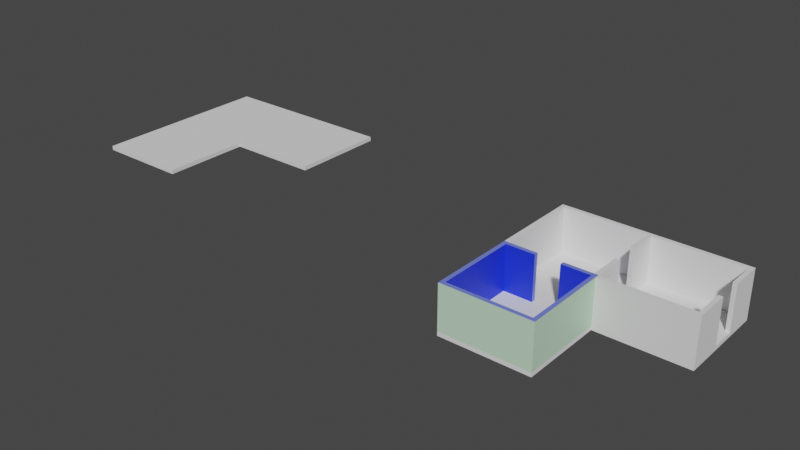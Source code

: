 # Source: 3D_Escape_Room.blend  (saved by Blender 3.4.6; exported with 4.5.12 LTS)
import bpy
from mathutils import Matrix  # noqa: F401  (used for matrix-valued properties, if any)

bpy.ops.wm.read_factory_settings(use_empty=True)
scene = bpy.context.scene
scene.name = 'Scene'

# ---- collections
col_collection = bpy.data.collections.new('Collection'); scene.collection.children.link(col_collection)

# ---- materials (node trees are filled in below, after node groups)
mat_room_1 = bpy.data.materials.new('Room 1')
mat_room_1.use_transparent_shadow = False
mat_material_001 = bpy.data.materials.new('Material.001')
mat_material_001.use_transparent_shadow = False
mat_outside = bpy.data.materials.new('Outside')
mat_outside.use_transparent_shadow = False

# ---- material node trees
mat_room_1.use_nodes = True; mat_room_1.node_tree.nodes.clear()
_N = mat_room_1.node_tree.nodes; _L = mat_room_1.node_tree.links
n0 = _N.new('ShaderNodeBsdfPrincipled'); n0.name = 'Principled BSDF'; n0.location = (10, 300)
n0.distribution = 'GGX'
n0.subsurface_method = 'RANDOM_WALK_SKIN'
n0.inputs[0].default_value = (0.1705, 0.2185, 0.8, 1.0)
n0.inputs[3].default_value = 1.45
n0.inputs[27].default_value = (0.0, 0.0, 0.0, 1.0)
n0.inputs[28].default_value = 1.0
n1 = _N.new('ShaderNodeOutputMaterial'); n1.name = 'Material Output'; n1.location = (300, 300)
_L.new(n0.outputs[0], n1.inputs[0])
n1.is_active_output = True
mat_material_001.use_nodes = True; mat_material_001.node_tree.nodes.clear()
_N = mat_material_001.node_tree.nodes; _L = mat_material_001.node_tree.links
n0 = _N.new('ShaderNodeBsdfPrincipled'); n0.name = 'Principled BSDF'; n0.location = (10, 300)
n0.distribution = 'GGX'
n0.subsurface_method = 'RANDOM_WALK_SKIN'
n0.inputs[0].default_value = (0.01417, 0.03783, 0.8, 1.0)
n0.inputs[3].default_value = 1.45
n0.inputs[27].default_value = (0.0, 0.0, 0.0, 1.0)
n0.inputs[28].default_value = 1.0
n1 = _N.new('ShaderNodeOutputMaterial'); n1.name = 'Material Output'; n1.location = (300, 300)
_L.new(n0.outputs[0], n1.inputs[0])
n1.is_active_output = True
mat_outside.use_nodes = True; mat_outside.node_tree.nodes.clear()
_N = mat_outside.node_tree.nodes; _L = mat_outside.node_tree.links
n0 = _N.new('ShaderNodeBsdfPrincipled'); n0.name = 'Principled BSDF'; n0.location = (10, 300)
n0.distribution = 'GGX'
n0.subsurface_method = 'RANDOM_WALK_SKIN'
n0.inputs[0].default_value = (0.5629, 0.8, 0.5954, 1.0)
n0.inputs[3].default_value = 1.45
n0.inputs[27].default_value = (0.0, 0.0, 0.0, 1.0)
n0.inputs[28].default_value = 1.0
n1 = _N.new('ShaderNodeOutputMaterial'); n1.name = 'Material Output'; n1.location = (300, 300)
_L.new(n0.outputs[0], n1.inputs[0])
n1.is_active_output = True

# ---- world
world_world = bpy.data.worlds.new('World'); scene.world = world_world
world_world.use_nodes = True; world_world.node_tree.nodes.clear()
_N = world_world.node_tree.nodes; _L = world_world.node_tree.links
n0 = _N.new('ShaderNodeOutputWorld'); n0.name = 'World Output'; n0.location = (300, 300)
n1 = _N.new('ShaderNodeBackground'); n1.name = 'Background'; n1.location = (10, 300)
n1.inputs[0].default_value = (0.05088, 0.05088, 0.05088, 1.0)
_L.new(n1.outputs[0], n0.inputs[0])
n0.is_active_output = True
world_world.color = (0.05088, 0.05088, 0.05088)
world_world.use_sun_shadow = False
world_world.sun_shadow_jitter_overblur = 0.0

# ---- meshes
me_cube_004 = bpy.data.meshes.new('Cube.004')
me_cube_004.from_pydata([(-0.0762, -0.0762, -0.0762), (-0.0762, -0.0762, 1.6), (-0.0762, 0.0762, -0.0762), (-0.0762, 0.0762, 1.6), (0.0762, -0.0762, -0.0762), (0.0762, -0.0762, 1.6), (0.0762, 0.0762, -0.0762), (0.0762, 0.0762, 1.6), (-0.0762, -3.124, -0.0762), (-0.0762, -3.124, 1.6), (0.0762, -3.124, 1.6), (0.0762, -3.124, -0.0762), (-0.0762, -3.277, -0.0762), (-0.0762, -3.277, 1.6), (0.0762, -3.277, 1.6), (0.0762, -3.277, -0.0762), (3.124, -3.124, 1.6), (3.124, -3.124, -0.0762), (3.124, -3.277, 1.6), (3.124, -3.277, -0.0762), (3.277, -3.124, 1.6), (3.277, -3.124, -0.0762), (3.277, -3.277, 1.6), (3.277, -3.277, -0.0762), (3.124, -0.0762, 1.6), (3.124, -0.0762, -0.0762), (3.277, -0.0762, 1.6), (3.277, -0.0762, -0.0762), (3.124, 0.0762, 1.6), (3.124, 0.0762, -0.0762), (3.277, 0.0762, 1.6), (3.277, 0.0762, -0.0762), (2.057, -0.0762, 1.6), (2.057, -0.0762, -0.0762), (2.057, 0.0762, 1.6), (2.057, 0.0762, -0.0762), (1.143, 0.0762, 1.6), (1.143, 0.0762, -0.0762), (1.143, -0.0762, -0.0762), (1.143, -0.0762, 1.6)], [], [(0, 1, 3, 2), (2, 3, 7, 6), (5, 4, 38, 39), (5, 1, 9, 10), (2, 6, 4, 0), (7, 3, 1, 5), (10, 9, 13, 14), (4, 5, 10, 11), (1, 0, 8, 9), (0, 4, 11, 8), (15, 14, 13, 12), (10, 14, 18, 16), (8, 11, 15, 12), (9, 8, 12, 13), (19, 17, 21, 23), (14, 15, 19, 18), (15, 11, 17, 19), (11, 10, 16, 17), (21, 20, 22, 23), (18, 19, 23, 22), (16, 18, 22, 20), (21, 17, 25, 27), (24, 26, 30, 28), (20, 21, 27, 26), (16, 20, 26, 24), (17, 16, 24, 25), (29, 28, 30, 31), (26, 27, 31, 30), (27, 25, 29, 31), (28, 29, 35, 34), (33, 32, 34, 35), (29, 25, 33, 35), (24, 28, 34, 32), (25, 24, 32, 33), (37, 36, 39, 38), (4, 6, 37, 38), (7, 5, 39, 36), (6, 7, 36, 37)])
me_cube_004.polygons.foreach_set('material_index', [2, 0, 1, 0, 0, 0, 0, 1, 2, 0, 2, 0, 0, 2, 0, 2, 0, 1, 2, 2, 0, 0, 0, 2, 0, 1, 0, 0, 0, 0, 0, 0, 0, 1, 0, 0, 0, 0])
me_cube_004.materials.append(mat_room_1)
me_cube_004.materials.append(mat_material_001)
me_cube_004.materials.append(mat_outside)
me_cube_004.update()
me_cube_007 = bpy.data.meshes.new('Cube.007')
me_cube_007.from_pydata([(-0.0762, -0.0762, -0.0762), (-0.0762, -0.0762, 1.6), (-0.0762, 0.0762, -0.0762), (-0.0762, 0.0762, 1.6), (0.0762, -0.0762, -0.0762), (0.0762, -0.0762, 1.6), (0.0762, 0.0762, -0.0762), (0.0762, 0.0762, 1.6), (-0.0762, 3.124, 1.6), (-0.0762, 3.124, -0.0762), (0.0762, 3.124, -0.0762), (0.0762, 3.124, 1.6), (-0.0762, 3.277, 1.6), (-0.0762, 3.277, -0.0762), (0.0762, 3.277, -0.0762), (0.0762, 3.277, 1.6), (3.124, 3.124, 1.6), (3.124, 3.124, -0.0762), (3.124, 3.277, 1.6), (3.124, 3.277, -0.0762), (3.277, 3.124, 1.6), (3.277, 3.124, -0.0762), (3.277, 3.277, 1.6), (3.277, 3.277, -0.0762), (3.124, 2.057, 1.6), (3.124, 2.057, -0.0762), (3.277, 2.057, 1.6), (3.277, 2.057, -0.0762)], [], [(0, 1, 3, 2), (3, 7, 11, 8), (6, 7, 5, 4), (4, 5, 1, 0), (2, 6, 4, 0), (7, 3, 1, 5), (8, 11, 15, 12), (2, 3, 8, 9), (7, 6, 10, 11), (6, 2, 9, 10), (13, 12, 15, 14), (9, 8, 12, 13), (10, 14, 19, 17), (10, 9, 13, 14), (17, 21, 27, 25), (14, 15, 18, 19), (11, 10, 17, 16), (15, 11, 16, 18), (20, 21, 23, 22), (17, 19, 23, 21), (19, 18, 22, 23), (18, 16, 20, 22), (24, 25, 27, 26), (21, 20, 26, 27), (20, 16, 24, 26), (16, 17, 25, 24)])
me_cube_007.update()
me_cube_008 = bpy.data.meshes.new('Cube.008')
me_cube_008.from_pydata([(-0.0762, -0.0762, -0.0762), (-0.0762, -0.0762, 1.6), (-0.0762, 0.0762, -0.0762), (-0.0762, 0.0762, 1.6), (0.0762, -0.0762, -0.0762), (0.0762, -0.0762, 1.6), (0.0762, 0.0762, -0.0762), (0.0762, 0.0762, 1.6), (-0.0762, 1.143, 1.6), (-0.0762, 1.143, -0.0762), (0.0762, 1.143, -0.0762), (0.0762, 1.143, 1.6)], [], [(0, 1, 3, 2), (2, 3, 8, 9), (6, 7, 5, 4), (4, 5, 1, 0), (2, 6, 4, 0), (7, 3, 1, 5), (9, 8, 11, 10), (7, 6, 10, 11), (6, 2, 9, 10), (3, 7, 11, 8)])
me_cube_008.update()
me_cube_009 = bpy.data.meshes.new('Cube.009')
me_cube_009.from_pydata([(-0.0762, -0.0762, -0.0762), (-0.0762, -0.0762, 1.6), (-0.0762, 0.0762, -0.0762), (-0.0762, 0.0762, 1.6), (0.0762, -0.0762, -0.0762), (0.0762, -0.0762, 1.6), (0.0762, 0.0762, -0.0762), (0.0762, 0.0762, 1.6), (3.124, 0.0762, 1.6), (3.124, 0.0762, -0.0762), (3.124, -0.0762, -0.0762), (3.124, -0.0762, 1.6), (3.277, 0.0762, 1.6), (3.277, 0.0762, -0.0762), (3.277, -0.0762, -0.0762), (3.277, -0.0762, 1.6), (3.124, -1.143, 1.6), (3.124, -1.143, -0.0762), (3.277, -1.143, 1.6), (3.277, -1.143, -0.0762)], [], [(0, 1, 3, 2), (2, 3, 7, 6), (4, 6, 9, 10), (4, 5, 1, 0), (2, 6, 4, 0), (7, 3, 1, 5), (10, 14, 19, 17), (7, 5, 11, 8), (6, 7, 8, 9), (5, 4, 10, 11), (13, 12, 15, 14), (10, 9, 13, 14), (8, 11, 15, 12), (9, 8, 12, 13), (16, 17, 19, 18), (15, 11, 16, 18), (14, 15, 18, 19), (11, 10, 17, 16)])
me_cube_009.update()
me_cube_011 = bpy.data.meshes.new('Cube.011')
me_cube_011.from_pydata([(-0.0762, -0.0762, -0.0762), (-0.0762, -0.0762, 1.6), (-0.0762, 0.0762, -0.0762), (-0.0762, 0.0762, 1.6), (0.0762, -0.0762, -0.0762), (0.0762, -0.0762, 1.6), (0.0762, 0.0762, -0.0762), (0.0762, 0.0762, 1.6), (3.124, 0.0762, 1.6), (3.124, 0.0762, -0.0762), (3.124, -0.0762, -0.0762), (3.124, -0.0762, 1.6), (3.277, 0.0762, 1.6), (3.277, 0.0762, -0.0762), (3.277, -0.0762, -0.0762), (3.277, -0.0762, 1.6), (3.124, -1.143, 1.6), (3.124, -1.143, -0.0762), (3.277, -1.143, 1.6), (3.277, -1.143, -0.0762), (3.124, -1.265, 1.6), (3.124, -1.265, -0.0762), (3.277, -1.265, 1.6), (3.277, -1.265, -0.0762)], [], [(0, 1, 3, 2), (2, 3, 7, 6), (4, 6, 9, 10), (4, 5, 1, 0), (2, 6, 4, 0), (7, 3, 1, 5), (10, 14, 19, 17), (7, 5, 11, 8), (6, 7, 8, 9), (5, 4, 10, 11), (13, 12, 15, 14), (10, 9, 13, 14), (8, 11, 15, 12), (9, 8, 12, 13), (17, 19, 23, 21), (15, 11, 16, 18), (14, 15, 18, 19), (11, 10, 17, 16), (20, 21, 23, 22), (16, 17, 21, 20), (18, 16, 20, 22), (19, 18, 22, 23)])
me_cube_011.update()
me_cube_022 = bpy.data.meshes.new('Cube.022')
me_cube_022.from_pydata([(-3.277, -0.02741, -0.0762), (-3.277, -0.02741, 0.0762), (-3.277, 0.125, -0.0762), (-3.277, 0.125, 0.0762), (0.0762, -0.02741, -0.0762), (0.0762, -0.02741, 0.0762), (0.0762, 0.125, -0.0762), (0.0762, 0.125, 0.0762), (-3.277, -3.38, -0.0762), (-3.277, -3.38, 0.0762), (0.0762, -3.38, 0.0762), (0.0762, -3.38, -0.0762), (-6.629, -0.02741, -0.0762), (-6.629, -0.02741, 0.0762), (-6.629, -3.38, -0.0762), (-6.629, -3.38, 0.0762), (-3.277, -6.581, -0.0762), (-3.277, -6.581, 0.0762), (-6.629, -6.581, -0.0762), (-6.629, -6.581, 0.0762), (-6.629, 0.125, -0.0762), (-6.629, -0.02741, -0.0762), (-6.629, -0.02741, 0.0762), (-6.629, 0.125, 0.0762)], [], [(1, 3, 23, 22), (2, 3, 7, 6), (6, 7, 5, 4), (0, 8, 14, 12), (2, 6, 4, 0), (7, 3, 1, 5), (11, 10, 9, 8), (0, 4, 11, 8), (5, 1, 9, 10), (4, 5, 10, 11), (13, 12, 14, 15), (1, 0, 12, 13), (14, 8, 16, 18), (9, 1, 13, 15), (16, 17, 19, 18), (9, 15, 19, 17), (8, 9, 17, 16), (15, 14, 18, 19), (21, 22, 23, 20), (2, 0, 21, 20), (3, 2, 20, 23), (0, 1, 22, 21)])
me_cube_022.update()
me_cube_023 = bpy.data.meshes.new('Cube.023')
me_cube_023.from_pydata([(-3.277, -0.02741, -0.0762), (-3.277, -0.02741, 0.0762), (-3.277, 0.125, -0.0762), (-3.277, 0.125, 0.0762), (0.0762, -0.02741, -0.0762), (0.0762, -0.02741, 0.0762), (0.0762, 0.125, -0.0762), (0.0762, 0.125, 0.0762), (-3.277, -3.38, -0.0762), (-3.277, -3.38, 0.0762), (0.0762, -3.38, 0.0762), (0.0762, -3.38, -0.0762), (-6.629, -0.02741, -0.0762), (-6.629, -0.02741, 0.0762), (-6.629, -3.38, -0.0762), (-6.629, -3.38, 0.0762), (-3.277, -6.581, -0.0762), (-3.277, -6.581, 0.0762), (-6.629, -6.581, -0.0762), (-6.629, -6.581, 0.0762), (-6.629, 0.125, -0.0762), (-6.629, -0.02741, -0.0762), (-6.629, -0.02741, 0.0762), (-6.629, 0.125, 0.0762)], [], [(1, 3, 23, 22), (2, 3, 7, 6), (6, 7, 5, 4), (0, 8, 14, 12), (2, 6, 4, 0), (7, 3, 1, 5), (11, 10, 9, 8), (0, 4, 11, 8), (5, 1, 9, 10), (4, 5, 10, 11), (13, 12, 14, 15), (1, 0, 12, 13), (14, 8, 16, 18), (9, 1, 13, 15), (16, 17, 19, 18), (9, 15, 19, 17), (8, 9, 17, 16), (15, 14, 18, 19), (21, 22, 23, 20), (2, 0, 21, 20), (3, 2, 20, 23), (0, 1, 22, 21)])
me_cube_023.update()

# ---- objects
ob_cube = bpy.data.objects.new('Cube', me_cube_004)
ob_cube_001 = bpy.data.objects.new('Cube.001', me_cube_007)
ob_cube_002 = bpy.data.objects.new('Cube.002', me_cube_008)
ob_cube_003 = bpy.data.objects.new('Cube.003', me_cube_009)
ob_cube_004 = bpy.data.objects.new('Cube.004', me_cube_011)
ob_cube_006 = bpy.data.objects.new('Cube.006', me_cube_022)
ob_cube_005 = bpy.data.objects.new('Cube.005', me_cube_023)

# ---- transforms, parenting, visibility, modifiers, constraints
ob_cube.location = (0.0, 0.0, 0.0)
ob_cube_001.location = (0.0, 0.1526, 0.0)
ob_cube_002.location = (3.2, 0.1524, 0.0)
ob_cube_003.location = (3.353, 3.353, 0.0)
ob_cube_004.location = (3.353, 0.0, 0.0)
ob_cube_004.scale = (1.0, -1.0, 1.0)
ob_cube_006.location = (6.553, 3.304, -0.1524)
ob_cube_005.location = (-8.61, 3.304, 1.676)

# ---- collection membership
col_collection.objects.link(ob_cube)
col_collection.objects.link(ob_cube_001)
col_collection.objects.link(ob_cube_002)
col_collection.objects.link(ob_cube_003)
col_collection.objects.link(ob_cube_004)
col_collection.objects.link(ob_cube_006)
col_collection.objects.link(ob_cube_005)

# ---- scene / render settings (as saved in the file)
scene.frame_start = 1; scene.frame_end = 250; scene.frame_set(1)
scene.render.engine = 'BLENDER_EEVEE_NEXT'
scene.cycles.sampling_pattern = 'TABULATED_SOBOL'
scene.cycles.use_light_tree = False
scene.view_settings.view_transform = 'Filmic'
bpy.context.view_layer.update()

# ---- added for rendering (the .blend has no active camera and no usable light): camera, sun
cam_auto = bpy.data.cameras.new('AutoCamera')
cam_auto.lens = 50.0
cam_auto.sensor_width = 36.0
cam_auto.clip_end = 1000.0
ob_auto_camera = bpy.data.objects.new('AutoCamera', cam_auto)
scene.collection.objects.link(ob_auto_camera)
ob_auto_camera.location = (16.9376, -25.4148, 17.7561)
ob_auto_camera.rotation_euler = (1.09748, -7.21219e-08, 0.694738)
scene.camera = ob_auto_camera
light_auto_sun = bpy.data.lights.new('AutoSun', 'SUN')
light_auto_sun.energy = 3.0
light_auto_sun.angle = 0.0523599
ob_auto_sun = bpy.data.objects.new('AutoSun', light_auto_sun)
scene.collection.objects.link(ob_auto_sun)
ob_auto_sun.rotation_euler = (0.872665, 0.174533, 0.523599)
bpy.context.view_layer.update()
